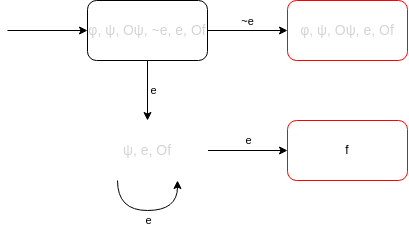

The diagram above was exported from draw.io. Its source (the exported page's mxGraphModel, read from the mxfile embedded in the PNG):
<mxGraphModel dx="392" dy="614" grid="1" gridSize="10" guides="1" tooltips="1" connect="1" arrows="1" fold="1" page="1" pageScale="1" pageWidth="850" pageHeight="1100" math="0" shadow="0">
  <root>
    <mxCell id="0" />
    <mxCell id="1" parent="0" />
    <mxCell id="4" value="" style="endArrow=classic;html=1;entryX=0;entryY=0.5;entryDx=0;entryDy=0;" parent="1" target="6" edge="1">
      <mxGeometry width="50" height="50" relative="1" as="geometry">
        <mxPoint x="40" y="310" as="sourcePoint" />
        <mxPoint x="110" y="320" as="targetPoint" />
      </mxGeometry>
    </mxCell>
    <mxCell id="11" style="edgeStyle=none;html=1;exitX=1;exitY=0.5;exitDx=0;exitDy=0;entryX=0;entryY=0.5;entryDx=0;entryDy=0;" parent="1" source="6" target="12" edge="1">
      <mxGeometry relative="1" as="geometry">
        <mxPoint x="320" y="310" as="targetPoint" />
      </mxGeometry>
    </mxCell>
    <mxCell id="14" value="~e" style="edgeLabel;html=1;align=center;verticalAlign=middle;resizable=0;points=[];" parent="11" vertex="1" connectable="0">
      <mxGeometry x="-0.275" y="-3" relative="1" as="geometry">
        <mxPoint x="11" y="-12" as="offset" />
      </mxGeometry>
    </mxCell>
    <mxCell id="16" style="edgeStyle=none;html=1;exitX=0.5;exitY=1;exitDx=0;exitDy=0;entryX=0.5;entryY=0;entryDx=0;entryDy=0;" parent="1" source="6" target="15" edge="1">
      <mxGeometry relative="1" as="geometry" />
    </mxCell>
    <mxCell id="17" value="e" style="edgeLabel;html=1;align=center;verticalAlign=middle;resizable=0;points=[];" parent="16" vertex="1" connectable="0">
      <mxGeometry x="0.3444" y="2" relative="1" as="geometry">
        <mxPoint x="4" y="-10" as="offset" />
      </mxGeometry>
    </mxCell>
    <mxCell id="6" value="&lt;span style=&quot;color: rgb(212 , 212 , 212) ; font-size: 14px&quot;&gt;φ, ψ, Oψ, ~e, e, Of&lt;/span&gt;" style="rounded=1;whiteSpace=wrap;html=1;" parent="1" vertex="1">
      <mxGeometry x="120" y="280" width="120" height="60" as="geometry" />
    </mxCell>
    <mxCell id="12" value="&lt;span style=&quot;color: rgb(212 , 212 , 212) ; font-size: 14px&quot;&gt;φ, ψ, Oψ, e, Of&lt;/span&gt;" style="rounded=1;whiteSpace=wrap;html=1;strokeColor=#FF0000;" parent="1" vertex="1">
      <mxGeometry x="320" y="280" width="120" height="60" as="geometry" />
    </mxCell>
    <mxCell id="25" style="edgeStyle=none;html=1;exitX=1;exitY=0.5;exitDx=0;exitDy=0;entryX=0;entryY=0.5;entryDx=0;entryDy=0;" edge="1" parent="1" source="15" target="24">
      <mxGeometry relative="1" as="geometry" />
    </mxCell>
    <mxCell id="26" value="e" style="edgeLabel;html=1;align=center;verticalAlign=middle;resizable=0;points=[];" vertex="1" connectable="0" parent="25">
      <mxGeometry x="0.375" y="-2" relative="1" as="geometry">
        <mxPoint x="-15" y="-12" as="offset" />
      </mxGeometry>
    </mxCell>
    <mxCell id="15" value="&lt;span style=&quot;color: rgb(212 , 212 , 212) ; font-size: 14px&quot;&gt;ψ, e, Of&lt;/span&gt;" style="rounded=1;whiteSpace=wrap;html=1;strokeColor=#FFFFFF;" parent="1" vertex="1">
      <mxGeometry x="120" y="400" width="120" height="60" as="geometry" />
    </mxCell>
    <mxCell id="18" value="" style="curved=1;endArrow=classic;html=1;exitX=0.25;exitY=1;exitDx=0;exitDy=0;entryX=0.75;entryY=1;entryDx=0;entryDy=0;" parent="1" source="15" target="15" edge="1">
      <mxGeometry width="50" height="50" relative="1" as="geometry">
        <mxPoint x="170" y="530" as="sourcePoint" />
        <mxPoint x="220" y="480" as="targetPoint" />
        <Array as="points">
          <mxPoint x="150" y="490" />
          <mxPoint x="210" y="490" />
        </Array>
      </mxGeometry>
    </mxCell>
    <mxCell id="19" value="e" style="edgeLabel;html=1;align=center;verticalAlign=middle;resizable=0;points=[];" parent="18" vertex="1" connectable="0">
      <mxGeometry x="0.2556" y="2" relative="1" as="geometry">
        <mxPoint x="-15" y="12" as="offset" />
      </mxGeometry>
    </mxCell>
    <mxCell id="24" value="f" style="rounded=1;whiteSpace=wrap;html=1;strokeColor=#FF0000;" vertex="1" parent="1">
      <mxGeometry x="320" y="400" width="120" height="60" as="geometry" />
    </mxCell>
  </root>
</mxGraphModel>